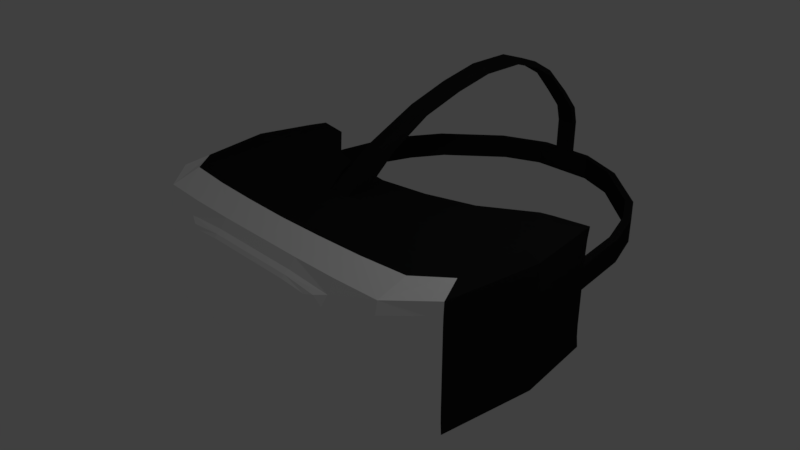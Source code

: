 # Source: headset-01.blend  (saved by Blender 2.79.0; exported with 4.5.12 LTS)
import bpy
from mathutils import Matrix  # noqa: F401  (used for matrix-valued properties, if any)

bpy.ops.wm.read_factory_settings(use_empty=True)
scene = bpy.context.scene
scene.name = 'Scene'

# ---- collections
col_collection_1 = bpy.data.collections.new('Collection 1'); scene.collection.children.link(col_collection_1)

# ---- materials (node trees are filled in below, after node groups)
mat_headset_back = bpy.data.materials.new('headset-back')
mat_headset_back.alpha_threshold = 0.0
mat_headset_back.diffuse_color = (0.01467, 0.01467, 0.01467, 1.0)
mat_headset_back.roughness = 0.5
mat_headset_back.line_color = (0.0, 0.0, 0.0, 1.0)
mat_headset_front = bpy.data.materials.new('headset-front')
mat_headset_front.alpha_threshold = 0.0
mat_headset_front.roughness = 0.5

# ---- material node trees
mat_headset_front.use_nodes = True; mat_headset_front.node_tree.nodes.clear()
_N = mat_headset_front.node_tree.nodes; _L = mat_headset_front.node_tree.links
n0 = _N.new('ShaderNodeOutputMaterial'); n0.name = 'Material Output'; n0.location = (300, 300)
n1 = _N.new('ShaderNodeBsdfDiffuse'); n1.name = 'Diffuse BSDF'; n1.location = (10, 300)
n1.inputs[0].default_value = (1.0, 1.0, 1.0, 1.0)
_L.new(n1.outputs[0], n0.inputs[0])
n0.is_active_output = True

# ---- world
world_world = bpy.data.worlds.new('World'); scene.world = world_world
world_world.color = (0.05088, 0.05088, 0.05088)
world_world.use_sun_shadow = False
world_world.sun_shadow_jitter_overblur = 0.0
world_world.cycles.sampling_method = 'MANUAL'

# ---- cameras
cam_camera = bpy.data.cameras.new('Camera')
cam_camera.clip_end = 100.0
cam_camera.lens = 35.0
cam_camera.sensor_width = 32.0
cam_camera.sensor_height = 18.0
cam_camera.ortho_scale = 7.314
cam_camera.dof.focus_distance = 0.0

# ---- lights
light_lamp = bpy.data.lights.new('Lamp', 'POINT')
light_lamp.transmission_factor = 0.0
light_lamp.cutoff_distance = 30.0
light_lamp.energy = 100.0
light_lamp.shadow_buffer_clip_start = 1.001
light_lamp.shadow_soft_size = 0.1
light_lamp.shadow_maximum_resolution = 0.006
light_lamp.use_absolute_resolution = True

# ---- meshes
me_cube = bpy.data.meshes.new('Cube')
me_cube.from_pydata([(0.3781, -0.4269, -1.0), (0.3781, -0.4269, 1.0), (1.483, 0.1643, 0.8333), (0.3781, -1.645, 0.8333), (0.3781, 0.405, 0.8333), (0.3781, 0.405, -0.8333), (0.3781, 0.1133, 0.5), (0.3781, 0.1133, 0.1667), (0.3781, 0.1133, -0.1667), (0.3781, 0.1133, -0.5), (0.3781, -1.645, -0.8333), (0.7562, -1.789, 0.5), (0.3781, -1.789, -0.6667), (0.7562, -1.789, -0.5), (0.7562, -1.789, -0.1667), (1.483, 0.1643, -0.8333), (1.483, 0.1643, -0.5), (1.483, 0.1643, -0.1667), (1.483, 0.1643, 0.1667), (1.483, 0.1643, 0.5), (1.12, -1.645, 0.5), (1.12, -1.645, 0.1667), (1.12, -1.645, -0.1667), (1.12, -1.645, -0.5), (1.12, -1.598, -0.8333), (1.12, 1.05, -0.5), (1.12, 1.05, -0.1667), (1.12, 1.05, 0.1667), (1.12, 1.05, 0.5), (1.12, 1.196, -0.8333), (1.12, 1.196, 0.8333), (1.12, -1.598, 0.8333), (1.12, -0.1043, 1.0), (1.12, -0.1043, -1.0), (0.3781, -1.838, -0.5), (0.3781, -1.838, -0.1667), (0.3781, -1.838, 0.1667), (0.3781, -1.838, 0.5), (0.3781, -1.789, 0.6667), (0.7562, -1.789, 0.1667), (1.392, 0.09713, -0.9583), (0.3781, 0.3429, -0.9583), (1.392, 1.28, 0.8333), (0.3781, -1.293, -0.9583), (1.392, -1.134, 0.8333), (0.0, -0.4808, -1.0), (0.0, -1.645, 0.8333), (0.0, 0.2971, 0.8333), (1.392, 0.09713, 0.9583), (0.3781, 0.3429, 0.9583), (0.3781, -1.293, 0.9583), (0.0, -0.4808, 1.0), (1.392, 1.28, -0.8333), (1.392, 1.243, -0.5), (1.392, 1.243, -0.1667), (1.392, 1.243, 0.1667), (1.392, 1.243, 0.5), (1.392, -1.134, -0.8333), (1.392, -1.145, -0.5), (1.392, -1.145, -0.1667), (1.392, -1.145, 0.1667), (1.392, -1.145, 0.5), (0.0, -1.645, -0.8333), (0.6616, -1.789, -0.625), (0.0, -1.789, -0.6667), (0.0, 0.2971, -0.8333), (0.0, 0.005408, -0.5), (0.0, 0.005408, -0.1667), (0.0, 0.005408, 0.1667), (0.0, 0.005408, 0.5), (0.3781, 0.1862, 0.6667), (0.3781, 0.1133, 0.3333), (0.3781, 0.1133, 3.353e-08), (0.3781, 0.1133, -0.3333), (0.3781, 0.1862, -0.6667), (0.3781, -1.728, -0.7083), (0.6616, -1.789, 0.625), (0.7562, -1.789, -0.3333), (0.7562, -1.789, 2.98e-08), (0.3781, -1.728, 0.7083), (1.483, 0.1643, -0.6667), (1.483, 0.1643, -0.3333), (1.483, 0.1643, 2.98e-08), (1.483, 0.1643, 0.3333), (1.483, 0.1643, 0.6667), (1.12, 0.9439, -0.9583), (1.12, -1.201, -0.9583), (1.12, 0.9439, 0.9583), (1.12, -1.201, 0.9583), (1.12, 1.087, 0.6667), (1.12, 1.05, 0.3333), (1.12, 1.05, 3.353e-08), (1.12, 1.05, -0.3333), (1.12, 1.087, -0.6667), (1.12, -1.633, -0.6667), (1.12, -1.645, -0.3333), (1.12, -1.645, 2.98e-08), (1.12, -1.645, 0.3333), (1.12, -1.633, 0.6667), (0.8471, -1.728, 0.5), (0.8471, -1.728, 0.1667), (0.8471, -1.728, -0.1667), (0.8471, -1.728, -0.5), (0.7525, -1.633, -0.8333), (0.7525, 0.4015, -0.5), (0.7525, 0.4015, -0.1667), (0.7525, 0.4015, 0.1667), (0.7525, 0.4015, 0.5), (0.7525, 0.6567, -0.8333), (0.7525, 0.6567, 0.8333), (0.7525, -1.633, 0.8333), (0.7525, -0.3193, 1.0), (0.7525, -0.3193, -1.0), (0.0, -1.838, -0.5), (0.0, -1.838, -0.1667), (0.0, -1.838, 0.1667), (0.0, -1.838, 0.5), (0.3781, -1.826, -0.625), (0.3781, -1.838, -0.3333), (0.3781, -1.838, 2.98e-08), (0.3781, -1.838, 0.3333), (0.3781, -1.826, 0.625), (0.6616, -1.826, 0.5), (0.6616, -1.826, 0.1667), (0.6616, -1.826, -0.1667), (0.6616, -1.826, -0.5), (0.7562, -1.789, 0.3333), (0.0, -1.789, 0.6667), (1.322, 0.8918, -0.9259), (1.322, -0.8235, -0.9259), (0.0, -1.307, -0.9583), (0.0, 0.2485, -0.9583), (1.322, 0.8918, 0.9259), (1.322, -0.8235, 0.9259), (0.0, -1.307, 0.9583), (0.0, 0.2485, 0.9583), (1.392, 1.252, -0.6667), (1.392, 1.243, -0.3333), (1.392, 1.243, 3.26e-08), (1.392, 1.243, 0.3333), (1.392, 1.252, 0.6667), (1.392, -1.143, -0.6667), (1.392, -1.145, -0.3333), (1.392, -1.145, 3.166e-08), (1.392, -1.145, 0.3333), (1.392, -1.143, 0.6667), (0.0, -1.728, -0.7083), (0.0, -1.728, 0.7083), (0.0, 0.07834, -0.6667), (0.0, 0.005408, -0.3333), (0.0, 0.005408, 3.353e-08), (0.0, 0.005408, 0.3333), (0.0, 0.07834, 0.6667), (0.7525, 0.5404, -0.9583), (0.7525, -1.263, -0.9583), (0.7525, 0.5404, 0.9583), (0.7525, -1.263, 0.9583), (0.7525, 0.4653, 0.6667), (0.7525, 0.4015, 0.3333), (0.7525, 0.4015, 3.353e-08), (0.7525, 0.4015, -0.3333), (0.7525, 0.4653, -0.6667), (0.7538, -1.719, -0.6667), (0.8471, -1.728, -0.3333), (0.8471, -1.728, 3.166e-08), (0.8471, -1.728, 0.3333), (0.7538, -1.719, 0.6667), (0.0, -1.826, -0.625), (0.0, -1.838, -0.3333), (0.0, -1.838, 3.353e-08), (0.0, -1.838, 0.3333), (0.0, -1.826, 0.625), (0.5881, -1.816, -0.5926), (0.6616, -1.826, -0.3333), (0.6616, -1.826, 3.166e-08), (0.6616, -1.826, 0.3333), (0.5881, -1.816, 0.5926), (1.332, -1.256, 0.5), (1.332, -1.256, 0.1667), (1.332, -1.256, -0.1667), (1.332, -1.256, -0.5), (1.332, -1.236, -0.8333), (1.332, 1.201, -0.5), (1.332, 1.201, -0.1667), (1.332, 1.201, 0.1667), (1.332, 1.201, 0.5), (1.332, 1.261, -0.8333), (1.332, 1.261, 0.8333), (1.332, -1.236, 0.8333), (1.332, 0.05275, 0.9675), (1.332, 0.05275, -0.9675), (1.277, 0.9033, -0.9331), (1.277, -0.9066, -0.9331), (1.277, 0.9033, 0.9331), (1.277, -0.9066, 0.9331), (1.332, 1.216, 0.6667), (1.332, 1.201, 0.3333), (1.332, 1.201, 3.28e-08), (1.332, 1.201, -0.3333), (1.332, 1.216, -0.6667), (1.332, -1.251, -0.6667), (1.332, -1.256, -0.3333), (1.332, -1.256, 3.125e-08), (1.332, -1.256, 0.3333), (1.332, -1.251, 0.6667), (1.265, 2.075, 0.1667), (1.325, 2.118, 0.1667), (1.325, 2.118, 3.26e-08), (1.325, 2.118, 0.3333), (1.265, 2.075, 0.3333), (1.265, 2.075, 3.28e-08), (1.147, 2.672, 0.1667), (1.207, 2.714, 0.1667), (1.207, 2.714, 3.26e-08), (1.207, 2.714, 0.3333), (1.147, 2.672, 0.3333), (1.147, 2.672, 3.28e-08), (0.9855, 3.142, 0.1667), (1.046, 3.185, 0.1667), (1.046, 3.185, 3.26e-08), (1.046, 3.185, 0.3333), (0.9855, 3.142, 0.3333), (0.9855, 3.142, 3.28e-08), (0.5537, 3.803, 0.1667), (0.6137, 3.845, 0.1667), (0.6137, 3.845, 3.26e-08), (0.6137, 3.845, 0.3333), (0.5537, 3.803, 0.3333), (0.5537, 3.803, 3.28e-08), (0.2534, 4.021, 0.1667), (0.226, 4.123, 0.1667), (0.226, 4.123, 4.47e-08), (0.226, 4.123, 0.3333), (0.2534, 4.021, 0.3333), (0.2534, 4.021, 4.47e-08), (0.0, 4.021, 0.1667), (0.0, 4.123, 0.1667), (0.0, 4.123, 4.47e-08), (0.0, 4.123, 0.3333), (0.0, 4.021, 0.3333), (0.0, 4.021, 4.47e-08), (0.07675, 4.021, 0.3333), (0.07675, 4.021, 0.1667), (0.07675, 4.021, 4.47e-08), (0.06843, 4.123, 4.47e-08), (0.06843, 4.123, 0.1667), (0.06843, 4.123, 0.3333), (0.07675, 4.021, 0.8074), (0.0, 4.021, 0.8074), (0.0, 4.123, 0.8074), (0.06843, 4.123, 0.8074), (0.07675, 3.953, 1.054), (0.0, 3.953, 1.054), (0.0, 4.055, 1.054), (0.06843, 4.055, 1.054), (0.07675, 3.677, 1.37), (0.0, 3.677, 1.37), (0.0, 3.779, 1.37), (0.06843, 3.779, 1.37), (0.07675, 3.397, 1.67), (0.0, 3.397, 1.67), (0.0, 3.369, 1.768), (0.06843, 3.369, 1.768), (0.07675, 3.039, 1.869), (0.0, 3.039, 1.869), (0.0, 3.012, 1.967), (0.06843, 3.012, 1.967), (0.07675, 2.628, 2.0), (0.0, 2.628, 2.0), (0.0, 2.601, 2.098), (0.06843, 2.601, 2.098), (0.07675, 2.019, 1.992), (0.0, 2.019, 1.992), (0.0, 1.991, 2.09), (0.06843, 1.991, 2.09), (0.07675, 1.464, 1.87), (0.0, 1.464, 1.87), (0.0, 1.436, 1.968), (0.06843, 1.436, 1.968), (0.07675, 0.8834, 1.686), (0.0, 0.8834, 1.686), (0.0, 0.8559, 1.784), (0.06843, 0.8559, 1.784), (0.09069, -0.1583, 0.9825), (0.0, -0.1753, 0.9825), (0.07956, 0.1423, 1.428), (0.09069, -0.4679, 1.0), (0.09069, -0.4679, -1.0), (0.08372, 0.3108, 1.37), (0.09069, -1.645, 0.8333), (0.09069, 0.323, 0.8333), (0.09069, 0.323, -0.8333), (0.09069, 0.03129, 0.5), (0.09069, 0.03129, 0.1667), (0.09069, 0.03129, -0.1667), (0.09069, 0.03129, -0.5), (0.09069, -1.645, -0.8333), (0.09069, -1.789, -0.6667), (0.09069, -1.838, -0.5), (0.09069, -1.838, -0.1667), (0.09069, -1.838, 0.1667), (0.09069, -1.838, 0.5), (0.09069, -1.789, 0.6667), (0.09069, 0.2712, -0.9583), (0.09069, -1.304, -0.9583), (0.09069, 0.2712, 0.9583), (0.09069, -1.304, 0.9583), (0.09069, 0.1042, 0.6667), (0.09069, 0.03129, 0.3333), (0.09069, 0.03129, 3.353e-08), (0.09069, 0.03129, -0.3333), (0.09069, 0.1042, -0.6667), (0.09069, -1.728, -0.7083), (0.09069, -1.728, 0.7083), (0.09069, -1.826, -0.625), (0.09069, -1.838, -0.3333), (0.09069, -1.838, 3.263e-08), (0.09069, -1.838, 0.3333), (0.09069, -1.826, 0.625), (0.3781, -0.1044, -0.9825), (0.3781, -0.1044, 0.9825), (1.445, 0.6314, 0.8333), (1.445, 0.6314, -0.8333), (1.445, 0.6162, -0.5), (1.445, 0.6162, -0.1667), (1.445, 0.6162, 0.1667), (1.445, 0.6162, 0.5), (1.12, 0.3347, 0.9825), (1.12, 0.3347, -0.9825), (1.363, 0.43, -0.9448), (0.0, -0.1753, -0.9825), (1.363, 0.43, 0.9448), (0.0, 0.1359, 1.428), (1.445, 0.62, -0.6667), (1.445, 0.6162, -0.3333), (1.445, 0.6162, 3.097e-08), (1.445, 0.6162, 0.3333), (1.445, 0.62, 0.6667), (0.7525, 0.0408, 0.9825), (0.7525, 0.0408, -0.9825), (1.309, 0.409, -0.9531), (1.309, 0.409, 0.9531), (0.0, 0.3023, 1.37), (0.09069, -0.1583, -0.9825)], [], [(319, 41, 153, 339), (0, 112, 154, 43), (287, 304, 130, 45), (343, 330, 131, 303), (320, 338, 155, 49), (283, 305, 135, 284), (286, 51, 134, 306), (1, 50, 156, 111), (321, 337, 140, 42), (321, 42, 132, 331), (2, 48, 133, 44), (2, 44, 145, 84), (3, 79, 166, 110), (3, 110, 156, 50), (289, 306, 134, 46), (289, 46, 147, 313), (4, 49, 155, 109), (4, 109, 157, 70), (290, 307, 152, 47), (290, 47, 135, 305), (5, 74, 161, 108), (5, 108, 153, 41), (291, 303, 131, 65), (291, 65, 148, 311), (6, 70, 157, 107), (6, 107, 158, 71), (292, 308, 151, 69), (292, 69, 152, 307), (7, 71, 158, 106), (7, 106, 159, 72), (293, 309, 150, 68), (293, 68, 151, 308), (8, 72, 159, 105), (8, 105, 160, 73), (294, 310, 149, 67), (294, 67, 150, 309), (9, 73, 160, 104), (9, 104, 161, 74), (295, 311, 148, 66), (295, 66, 149, 310), (10, 43, 154, 103), (10, 103, 162, 75), (296, 312, 146, 62), (296, 62, 130, 304), (11, 126, 165, 99), (11, 99, 166, 76), (11, 76, 176, 122), (11, 122, 175, 126), (297, 64, 146, 312), (12, 75, 162, 63), (12, 63, 172, 117), (297, 314, 167, 64), (13, 63, 162, 102), (13, 102, 163, 77), (13, 77, 173, 125), (13, 125, 172, 63), (14, 77, 163, 101), (14, 101, 164, 78), (14, 78, 174, 124), (14, 124, 173, 77), (322, 329, 128, 52), (322, 52, 136, 333), (15, 80, 141, 57), (15, 57, 129, 40), (323, 333, 136, 53), (323, 53, 137, 334), (16, 81, 142, 58), (16, 58, 141, 80), (324, 334, 137, 54), (324, 54, 138, 335), (17, 82, 143, 59), (17, 59, 142, 81), (325, 335, 138, 55), (325, 55, 139, 336), (18, 83, 144, 60), (18, 60, 143, 82), (326, 336, 139, 56), (326, 56, 140, 337), (19, 84, 145, 61), (19, 61, 144, 83), (177, 203, 144, 61), (177, 61, 145, 204), (20, 98, 166, 99), (20, 99, 165, 97), (178, 202, 143, 60), (178, 60, 144, 203), (21, 97, 165, 100), (21, 100, 164, 96), (179, 201, 142, 59), (179, 59, 143, 202), (22, 96, 164, 101), (22, 101, 163, 95), (180, 200, 141, 58), (180, 58, 142, 201), (23, 95, 163, 102), (23, 102, 162, 94), (181, 192, 129, 57), (181, 57, 141, 200), (24, 94, 162, 103), (24, 103, 154, 86), (182, 198, 137, 53), (182, 53, 136, 199), (25, 93, 161, 104), (25, 104, 160, 92), (183, 197, 138, 54), (183, 54, 137, 198), (26, 92, 160, 105), (26, 105, 159, 91), (138, 197, 210, 207), (139, 55, 206, 208), (27, 91, 159, 106), (27, 106, 158, 90), (185, 195, 140, 56), (185, 56, 139, 196), (28, 90, 158, 107), (28, 107, 157, 89), (186, 199, 136, 52), (186, 52, 128, 191), (29, 85, 153, 108), (29, 108, 161, 93), (187, 193, 132, 42), (187, 42, 140, 195), (30, 89, 157, 109), (30, 109, 155, 87), (188, 204, 145, 44), (188, 44, 133, 194), (31, 88, 156, 110), (31, 110, 166, 98), (341, 331, 132, 193), (327, 87, 155, 338), (32, 111, 156, 88), (189, 194, 133, 48), (340, 191, 128, 329), (190, 40, 129, 192), (33, 86, 154, 112), (328, 339, 153, 85), (34, 117, 172, 125), (34, 125, 173, 118), (298, 315, 168, 113), (298, 113, 167, 314), (35, 118, 173, 124), (35, 124, 174, 119), (299, 316, 169, 114), (299, 114, 168, 315), (36, 119, 174, 123), (36, 123, 175, 120), (300, 317, 170, 115), (300, 115, 169, 316), (37, 120, 175, 122), (37, 122, 176, 121), (301, 318, 171, 116), (301, 116, 170, 317), (38, 76, 166, 79), (302, 313, 147, 127), (302, 127, 171, 318), (38, 121, 176, 76), (39, 78, 164, 100), (39, 100, 165, 126), (39, 126, 175, 123), (39, 123, 174, 78), (33, 190, 192, 86), (328, 85, 191, 340), (32, 88, 194, 189), (327, 341, 193, 87), (31, 188, 194, 88), (31, 98, 204, 188), (30, 187, 195, 89), (30, 87, 193, 187), (29, 186, 191, 85), (29, 93, 199, 186), (28, 185, 196, 90), (28, 89, 195, 185), (27, 184, 197, 91), (27, 90, 196, 184), (26, 183, 198, 92), (26, 91, 197, 183), (25, 182, 199, 93), (25, 92, 198, 182), (24, 181, 200, 94), (24, 86, 192, 181), (23, 180, 201, 95), (23, 94, 200, 180), (22, 179, 202, 96), (22, 95, 201, 179), (21, 178, 203, 97), (21, 96, 202, 178), (20, 177, 204, 98), (20, 97, 203, 177), (207, 210, 216, 213), (205, 209, 215, 211), (197, 184, 205, 210), (184, 196, 209, 205), (55, 138, 207, 206), (196, 139, 208, 209), (215, 214, 220, 221), (216, 211, 217, 222), (208, 206, 212, 214), (210, 205, 211, 216), (209, 208, 214, 215), (206, 207, 213, 212), (219, 222, 228, 225), (217, 221, 227, 223), (212, 213, 219, 218), (211, 215, 221, 217), (213, 216, 222, 219), (214, 212, 218, 220), (227, 226, 232, 233), (228, 223, 229, 234), (220, 218, 224, 226), (222, 217, 223, 228), (221, 220, 226, 227), (218, 219, 225, 224), (244, 243, 240, 237), (242, 241, 239, 235), (224, 225, 231, 230), (223, 227, 233, 229), (225, 228, 234, 231), (226, 224, 230, 232), (246, 245, 236, 238), (243, 242, 235, 240), (246, 238, 249, 250), (245, 244, 237, 236), (230, 231, 244, 245), (233, 232, 246, 241), (234, 229, 242, 243), (232, 230, 245, 246), (229, 233, 241, 242), (231, 234, 243, 244), (250, 249, 253, 254), (239, 241, 247, 248), (241, 246, 250, 247), (254, 253, 257, 258), (248, 247, 251, 252), (247, 250, 254, 251), (258, 257, 261, 262), (252, 251, 255, 256), (251, 254, 258, 255), (259, 262, 266, 263), (256, 255, 259, 260), (255, 258, 262, 259), (263, 266, 270, 267), (262, 261, 265, 266), (260, 259, 263, 264), (270, 269, 273, 274), (266, 265, 269, 270), (264, 263, 267, 268), (274, 273, 277, 278), (268, 267, 271, 272), (267, 270, 274, 271), (278, 277, 281, 282), (272, 271, 275, 276), (271, 274, 278, 275), (288, 285, 286, 283), (276, 275, 279, 280), (275, 278, 282, 279), (282, 281, 332, 285), (285, 332, 51, 286), (342, 288, 283, 284), (38, 302, 318, 121), (38, 79, 313, 302), (37, 301, 317, 120), (37, 121, 318, 301), (36, 300, 316, 119), (36, 120, 317, 300), (35, 299, 315, 118), (35, 119, 316, 299), (34, 298, 314, 117), (34, 118, 315, 298), (12, 117, 314, 297), (12, 297, 312, 75), (10, 296, 304, 43), (10, 75, 312, 296), (9, 295, 310, 73), (9, 74, 311, 295), (8, 294, 309, 72), (8, 73, 310, 294), (7, 293, 308, 71), (7, 72, 309, 293), (6, 292, 307, 70), (6, 71, 308, 292), (5, 291, 311, 74), (5, 41, 303, 291), (4, 290, 305, 49), (4, 70, 307, 290), (3, 289, 313, 79), (3, 50, 306, 289), (1, 286, 306, 50), (320, 49, 305, 283), (319, 343, 303, 41), (0, 43, 304, 287), (0, 287, 343, 319), (1, 320, 283, 286), (32, 189, 341, 327), (33, 328, 340, 190), (33, 112, 339, 328), (190, 340, 329, 40), (32, 327, 338, 111), (189, 48, 331, 341), (19, 326, 337, 84), (19, 83, 336, 326), (18, 325, 336, 83), (18, 82, 335, 325), (17, 324, 335, 82), (17, 81, 334, 324), (16, 323, 334, 81), (16, 80, 333, 323), (15, 322, 333, 80), (15, 40, 329, 322), (2, 321, 331, 48), (2, 84, 337, 321), (280, 279, 288, 342), (1, 111, 338, 320), (287, 45, 330, 343), (0, 319, 339, 112), (279, 282, 285, 288)])
me_cube.polygons.foreach_set('material_index', [0, 0, 0, 0, 0, 0, 0, 0, 0, 0, 0, 0, 1, 1, 1, 1, 0, 0, 0, 0, 0, 0, 0, 0, 0, 0, 0, 0, 0, 0, 0, 0, 0, 0, 0, 0, 0, 0, 0, 0, 1, 1, 1, 1, 1, 1, 1, 1, 1, 1, 1, 1, 1, 1, 1, 1, 1, 1, 1, 1, 0, 0, 0, 0, 0, 0, 0, 0, 0, 0, 0, 0, 0, 0, 0, 0, 0, 0, 0, 0, 1, 1, 1, 1, 1, 1, 1, 1, 1, 1, 1, 1, 1, 1, 1, 1, 1, 1, 1, 1, 0, 0, 0, 0, 0, 0, 0, 0, 0, 0, 0, 0, 0, 0, 0, 0, 0, 0, 0, 0, 0, 0, 0, 0, 1, 1, 1, 1, 0, 0, 0, 0, 0, 0, 0, 0, 1, 1, 1, 1, 1, 1, 1, 1, 1, 1, 1, 1, 1, 1, 1, 1, 1, 1, 1, 1, 1, 1, 1, 1, 0, 0, 0, 0, 1, 1, 0, 0, 0, 0, 0, 0, 0, 0, 0, 0, 0, 0, 1, 1, 1, 1, 1, 1, 1, 1, 1, 1, 0, 0, 0, 0, 0, 0, 0, 0, 0, 0, 0, 0, 0, 0, 0, 0, 0, 0, 0, 0, 0, 0, 0, 0, 0, 0, 0, 0, 0, 0, 0, 0, 0, 0, 0, 0, 0, 0, 0, 0, 0, 0, 0, 0, 0, 0, 0, 0, 0, 0, 0, 0, 0, 0, 0, 0, 0, 0, 0, 0, 0, 0, 0, 0, 0, 0, 0, 0, 0, 0, 1, 1, 1, 1, 1, 1, 1, 1, 1, 1, 1, 1, 1, 1, 0, 0, 0, 0, 0, 0, 0, 0, 0, 0, 0, 0, 1, 1, 0, 0, 0, 0, 0, 0, 0, 0, 0, 0, 0, 0, 0, 0, 0, 0, 0, 0, 0, 0, 0, 0, 0, 0, 0, 0, 0, 0, 0])
me_cube.materials.append(mat_headset_back)
me_cube.materials.append(mat_headset_front)
me_cube.use_remesh_preserve_volume = False
me_cube.use_remesh_preserve_attributes = False
me_cube.use_mirror_vertex_groups = False
me_cube.update()

# ---- objects
ob_cube = bpy.data.objects.new('Cube', me_cube)
ob_lamp = bpy.data.objects.new('Lamp', light_lamp)
ob_camera = bpy.data.objects.new('Camera', cam_camera)

# ---- transforms, parenting, visibility, modifiers, constraints
ob_cube.location = (0.0, 0.0, 0.0)
ob_cube.scale = (1.736, 1.0, 1.0)
ob_cube.lock_rotations_4d = False
ob_cube.empty_display_type = 'ARROWS'
ob_cube.lineart.crease_threshold = 0.0
_m = ob_cube.modifiers.new('Mirror', 'MIRROR')
_m.use_clip = True
ob_lamp.location = (4.076, 1.005, 5.904)
ob_lamp.rotation_euler = (0.6503, 0.05522, 1.866)
ob_lamp.lock_rotations_4d = False
ob_lamp.empty_display_type = 'ARROWS'
ob_lamp.color = (0.0, 0.0, 0.0, 0.0)
ob_lamp.lineart.crease_threshold = 0.0
ob_camera.location = (7.481, -6.508, 5.344)
ob_camera.rotation_euler = (1.109, 0.0, 0.8149)
ob_camera.lock_rotations_4d = False
ob_camera.empty_display_type = 'ARROWS'
ob_camera.color = (0.0, 0.0, 0.0, 0.0)
ob_camera.display_type = 'WIRE'
ob_camera.lineart.crease_threshold = 0.0

# ---- collection membership
col_collection_1.objects.link(ob_cube)
col_collection_1.objects.link(ob_lamp)
col_collection_1.objects.link(ob_camera)

# ---- scene / render settings (as saved in the file)
scene.camera = ob_camera
scene.frame_start = 1; scene.frame_end = 250; scene.frame_set(1)
scene.render.engine = 'CYCLES'
scene.render.resolution_percentage = 50
scene.render.dither_intensity = 0.0
scene.cycles.use_denoising = False
scene.cycles.samples = 128
scene.cycles.sampling_pattern = 'TABULATED_SOBOL'
scene.cycles.use_adaptive_sampling = False
scene.cycles.use_light_tree = False
scene.cycles.blur_glossy = 0.0
scene.cycles.sample_clamp_indirect = 0.0
scene.view_settings.view_transform = 'Standard'
bpy.context.view_layer.update()
